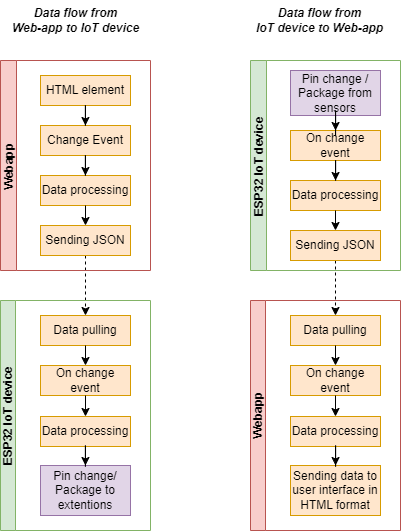

The diagram above was exported from draw.io. Its source (the exported page's mxGraphModel, read from the mxfile embedded in the PNG):
<mxGraphModel dx="2182" dy="1260" grid="1" gridSize="10" guides="1" tooltips="1" connect="1" arrows="1" fold="1" page="1" pageScale="1" pageWidth="827" pageHeight="1169" math="0" shadow="0">
  <root>
    <mxCell id="0" />
    <mxCell id="1" parent="0" />
    <mxCell id="2" style="edgeStyle=orthogonalEdgeStyle;rounded=0;orthogonalLoop=1;jettySize=auto;html=1;exitX=0.5;exitY=1;exitDx=0;exitDy=0;entryX=0.5;entryY=0;entryDx=0;entryDy=0;dashed=1;" edge="1" source="19" target="6" parent="1">
      <mxGeometry relative="1" as="geometry" />
    </mxCell>
    <mxCell id="3" value="Data flow from &lt;br&gt;Web-app to IoT device" style="text;html=1;align=center;verticalAlign=middle;resizable=0;points=[];autosize=1;strokeColor=none;fillColor=none;fontStyle=3" vertex="1" parent="1">
      <mxGeometry x="1040" y="80" width="150" height="40" as="geometry" />
    </mxCell>
    <mxCell id="4" value="Data flow from &lt;br&gt;IoT device to Web-app" style="text;html=1;align=center;verticalAlign=middle;resizable=0;points=[];autosize=1;fontStyle=3" vertex="1" parent="1">
      <mxGeometry x="1284" y="80" width="150" height="40" as="geometry" />
    </mxCell>
    <mxCell id="5" value="ESP32 IoT device" style="swimlane;startSize=15;horizontal=1;containerType=tree;fillColor=#d5e8d4;strokeColor=#82b366;rounded=0;shadow=0;glass=0;swimlaneLine=1;fillStyle=auto;direction=east;flipH=1;flipV=0;whiteSpace=wrap;labelBorderColor=none;labelBackgroundColor=none;verticalAlign=middle;rotation=-90;" vertex="1" parent="1">
      <mxGeometry x="1000" y="420" width="230" height="150" as="geometry" />
    </mxCell>
    <mxCell id="6" value="Data pulling" style="whiteSpace=wrap;html=1;fillColor=#ffe6cc;strokeColor=#d79b00;" vertex="1" parent="5">
      <mxGeometry x="80" y="-25" width="90" height="30" as="geometry" />
    </mxCell>
    <mxCell id="7" value="On change event" style="whiteSpace=wrap;html=1;fillColor=#ffe6cc;strokeColor=#d79b00;" vertex="1" parent="5">
      <mxGeometry x="80" y="25" width="90" height="30" as="geometry" />
    </mxCell>
    <mxCell id="8" style="edgeStyle=orthogonalEdgeStyle;rounded=0;orthogonalLoop=1;jettySize=auto;html=1;exitX=0.5;exitY=1;exitDx=0;exitDy=0;entryX=0.5;entryY=0;entryDx=0;entryDy=0;" edge="1" parent="5" source="6" target="7">
      <mxGeometry relative="1" as="geometry" />
    </mxCell>
    <mxCell id="9" value="Data processing" style="whiteSpace=wrap;html=1;fillColor=#ffe6cc;strokeColor=#d79b00;" vertex="1" parent="5">
      <mxGeometry x="80" y="76" width="90" height="30" as="geometry" />
    </mxCell>
    <mxCell id="10" style="edgeStyle=orthogonalEdgeStyle;rounded=0;orthogonalLoop=1;jettySize=auto;html=1;exitX=0.5;exitY=1;exitDx=0;exitDy=0;entryX=0.5;entryY=0;entryDx=0;entryDy=0;" edge="1" parent="5" source="7" target="9">
      <mxGeometry relative="1" as="geometry" />
    </mxCell>
    <mxCell id="11" value="Pin change/ Package to extentions" style="whiteSpace=wrap;html=1;fillColor=#e1d5e7;strokeColor=#9673a6;" vertex="1" parent="5">
      <mxGeometry x="80" y="125" width="90" height="50" as="geometry" />
    </mxCell>
    <mxCell id="12" value="" style="edgeStyle=orthogonalEdgeStyle;rounded=0;orthogonalLoop=1;jettySize=auto;html=1;" edge="1" parent="5" source="9" target="11">
      <mxGeometry relative="1" as="geometry" />
    </mxCell>
    <mxCell id="13" value="Webapp" style="swimlane;fillColor=#f8cecc;strokeColor=#b85450;rotation=-90;startSize=16;" vertex="1" parent="1">
      <mxGeometry x="1010" y="170" width="210" height="150" as="geometry" />
    </mxCell>
    <mxCell id="14" value="HTML element" style="whiteSpace=wrap;html=1;fillColor=#ffe6cc;strokeColor=#d79b00;" vertex="1" parent="13">
      <mxGeometry x="70" y="-15" width="90" height="30" as="geometry" />
    </mxCell>
    <mxCell id="15" value="Change Event" style="whiteSpace=wrap;html=1;fillColor=#ffe6cc;strokeColor=#d79b00;" vertex="1" parent="13">
      <mxGeometry x="70" y="35" width="90" height="30" as="geometry" />
    </mxCell>
    <mxCell id="16" value="" style="edgeStyle=orthogonalEdgeStyle;rounded=0;orthogonalLoop=1;jettySize=auto;html=1;" edge="1" parent="13" source="14" target="15">
      <mxGeometry relative="1" as="geometry" />
    </mxCell>
    <mxCell id="17" value="Data processing" style="whiteSpace=wrap;html=1;fillColor=#ffe6cc;strokeColor=#d79b00;" vertex="1" parent="13">
      <mxGeometry x="70" y="85" width="90" height="30" as="geometry" />
    </mxCell>
    <mxCell id="18" value="" style="edgeStyle=orthogonalEdgeStyle;rounded=0;orthogonalLoop=1;jettySize=auto;html=1;" edge="1" parent="13" source="15" target="17">
      <mxGeometry relative="1" as="geometry" />
    </mxCell>
    <mxCell id="19" value="Sending JSON" style="whiteSpace=wrap;html=1;fillColor=#ffe6cc;strokeColor=#d79b00;" vertex="1" parent="13">
      <mxGeometry x="70" y="135" width="90" height="30" as="geometry" />
    </mxCell>
    <mxCell id="20" style="edgeStyle=orthogonalEdgeStyle;rounded=0;orthogonalLoop=1;jettySize=auto;html=1;exitX=0.5;exitY=1;exitDx=0;exitDy=0;entryX=0.5;entryY=0;entryDx=0;entryDy=0;" edge="1" parent="13" source="17" target="19">
      <mxGeometry relative="1" as="geometry" />
    </mxCell>
    <mxCell id="21" style="edgeStyle=orthogonalEdgeStyle;rounded=0;orthogonalLoop=1;jettySize=auto;html=1;exitX=0.5;exitY=1;exitDx=0;exitDy=0;entryX=0.5;entryY=0;entryDx=0;entryDy=0;dashed=1;" edge="1" source="36" target="23" parent="1">
      <mxGeometry relative="1" as="geometry" />
    </mxCell>
    <mxCell id="22" value="Webapp" style="swimlane;startSize=15;horizontal=1;containerType=tree;fillColor=#f8cecc;strokeColor=#b85450;rounded=0;shadow=0;glass=0;swimlaneLine=1;fillStyle=auto;direction=east;flipH=1;flipV=0;whiteSpace=wrap;labelBorderColor=none;labelBackgroundColor=none;verticalAlign=middle;rotation=-90;" vertex="1" parent="1">
      <mxGeometry x="1250" y="420" width="230" height="150" as="geometry">
        <mxRectangle x="1215" y="480" width="120" height="30" as="alternateBounds" />
      </mxGeometry>
    </mxCell>
    <mxCell id="23" value="Data pulling" style="whiteSpace=wrap;html=1;fillColor=#ffe6cc;strokeColor=#d79b00;" vertex="1" parent="22">
      <mxGeometry x="80" y="-25" width="90" height="30" as="geometry" />
    </mxCell>
    <mxCell id="24" value="On change event" style="whiteSpace=wrap;html=1;fillColor=#ffe6cc;strokeColor=#d79b00;" vertex="1" parent="22">
      <mxGeometry x="80" y="25" width="90" height="30" as="geometry" />
    </mxCell>
    <mxCell id="25" style="edgeStyle=orthogonalEdgeStyle;rounded=0;orthogonalLoop=1;jettySize=auto;html=1;exitX=0.5;exitY=1;exitDx=0;exitDy=0;entryX=0.5;entryY=0;entryDx=0;entryDy=0;" edge="1" parent="22" source="23" target="24">
      <mxGeometry relative="1" as="geometry" />
    </mxCell>
    <mxCell id="26" value="Data processing" style="whiteSpace=wrap;html=1;fillColor=#ffe6cc;strokeColor=#d79b00;" vertex="1" parent="22">
      <mxGeometry x="80" y="76" width="90" height="30" as="geometry" />
    </mxCell>
    <mxCell id="27" style="edgeStyle=orthogonalEdgeStyle;rounded=0;orthogonalLoop=1;jettySize=auto;html=1;exitX=0.5;exitY=1;exitDx=0;exitDy=0;entryX=0.5;entryY=0;entryDx=0;entryDy=0;" edge="1" parent="22" source="24" target="26">
      <mxGeometry relative="1" as="geometry" />
    </mxCell>
    <mxCell id="28" value="Sending data to user interface in HTML format" style="whiteSpace=wrap;html=1;fillColor=#ffe6cc;strokeColor=#d79b00;" vertex="1" parent="22">
      <mxGeometry x="80" y="125" width="90" height="50" as="geometry" />
    </mxCell>
    <mxCell id="29" value="" style="edgeStyle=orthogonalEdgeStyle;rounded=0;orthogonalLoop=1;jettySize=auto;html=1;" edge="1" parent="22" source="26" target="28">
      <mxGeometry relative="1" as="geometry" />
    </mxCell>
    <mxCell id="30" value="ESP32 IoT device" style="swimlane;fillColor=#d5e8d4;strokeColor=#82b366;rotation=-90;startSize=16;" vertex="1" parent="1">
      <mxGeometry x="1260" y="170" width="210" height="150" as="geometry" />
    </mxCell>
    <mxCell id="31" value="Pin change / Package from sensors" style="whiteSpace=wrap;html=1;fillColor=#e1d5e7;strokeColor=#9673a6;" vertex="1" parent="30">
      <mxGeometry x="70" y="-20" width="90" height="45" as="geometry" />
    </mxCell>
    <mxCell id="32" value="On change event" style="whiteSpace=wrap;html=1;fillColor=#ffe6cc;strokeColor=#d79b00;" vertex="1" parent="30">
      <mxGeometry x="70" y="40" width="90" height="30" as="geometry" />
    </mxCell>
    <mxCell id="33" value="" style="edgeStyle=orthogonalEdgeStyle;rounded=0;orthogonalLoop=1;jettySize=auto;html=1;" edge="1" parent="30" source="31" target="32">
      <mxGeometry relative="1" as="geometry" />
    </mxCell>
    <mxCell id="34" value="Data processing" style="whiteSpace=wrap;html=1;fillColor=#ffe6cc;strokeColor=#d79b00;" vertex="1" parent="30">
      <mxGeometry x="70" y="90" width="90" height="30" as="geometry" />
    </mxCell>
    <mxCell id="35" value="" style="edgeStyle=orthogonalEdgeStyle;rounded=0;orthogonalLoop=1;jettySize=auto;html=1;" edge="1" parent="30" source="32" target="34">
      <mxGeometry relative="1" as="geometry" />
    </mxCell>
    <mxCell id="36" value="Sending JSON" style="whiteSpace=wrap;html=1;fillColor=#ffe6cc;strokeColor=#d79b00;" vertex="1" parent="30">
      <mxGeometry x="70" y="140" width="90" height="30" as="geometry" />
    </mxCell>
    <mxCell id="37" style="edgeStyle=orthogonalEdgeStyle;rounded=0;orthogonalLoop=1;jettySize=auto;html=1;exitX=0.5;exitY=1;exitDx=0;exitDy=0;entryX=0.5;entryY=0;entryDx=0;entryDy=0;" edge="1" parent="30" source="34" target="36">
      <mxGeometry relative="1" as="geometry" />
    </mxCell>
  </root>
</mxGraphModel>